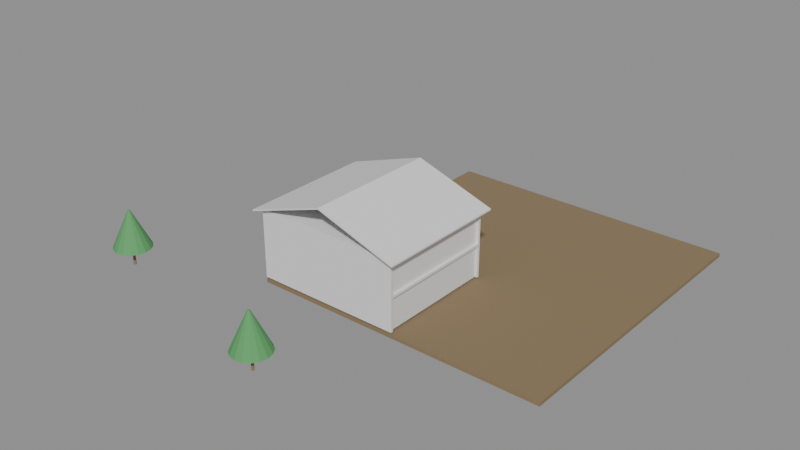 # Source: e1885_after.blend  (saved by Blender 5.2.44; exported with 4.5.12 LTS)
import bpy
from mathutils import Matrix  # noqa: F401  (used for matrix-valued properties, if any)

bpy.ops.wm.read_factory_settings(use_empty=True)
scene = bpy.context.scene
scene.name = 'Scene'

# ---- materials (node trees are filled in below, after node groups)
mat_cesped = bpy.data.materials.new('Cesped')
mat_estuco = bpy.data.materials.new('Estuco')
mat_hormigon = bpy.data.materials.new('Hormigon')
mat_teja_zinc = bpy.data.materials.new('Teja_Zinc')
mat_madera_tronco = bpy.data.materials.new('Madera_Tronco')
mat_follaje = bpy.data.materials.new('Follaje')

# ---- material node trees
mat_cesped.use_nodes = True; mat_cesped.node_tree.nodes.clear()
_N = mat_cesped.node_tree.nodes; _L = mat_cesped.node_tree.links
n0 = _N.new('ShaderNodeBsdfPrincipled'); n0.name = 'Principled BSDF'; n0.location = (-200, 100)
n0.inputs[0].default_value = (0.25, 0.18, 0.1, 1.0)
n0.inputs[2].default_value = 0.9
n0.inputs[3].default_value = 1.45
n0.inputs[10].default_value = 0.005
n1 = _N.new('ShaderNodeOutputMaterial'); n1.name = 'Material Output'; n1.location = (200, 100)
_L.new(n0.outputs[0], n1.inputs[0])
n1.is_active_output = True
mat_estuco.use_nodes = True; mat_estuco.node_tree.nodes.clear()
_N = mat_estuco.node_tree.nodes; _L = mat_estuco.node_tree.links
n0 = _N.new('ShaderNodeBsdfPrincipled'); n0.name = 'Principled BSDF'; n0.location = (-200, 100)
n0.inputs[3].default_value = 1.45
n0.inputs[10].default_value = 0.005
n1 = _N.new('ShaderNodeOutputMaterial'); n1.name = 'Material Output'; n1.location = (200, 100)
_L.new(n0.outputs[0], n1.inputs[0])
n1.is_active_output = True
mat_hormigon.use_nodes = True; mat_hormigon.node_tree.nodes.clear()
_N = mat_hormigon.node_tree.nodes; _L = mat_hormigon.node_tree.links
n0 = _N.new('ShaderNodeBsdfPrincipled'); n0.name = 'Principled BSDF'; n0.location = (-200, 100)
n0.inputs[3].default_value = 1.45
n0.inputs[10].default_value = 0.005
n1 = _N.new('ShaderNodeOutputMaterial'); n1.name = 'Material Output'; n1.location = (200, 100)
_L.new(n0.outputs[0], n1.inputs[0])
n1.is_active_output = True
mat_teja_zinc.use_nodes = True; mat_teja_zinc.node_tree.nodes.clear()
_N = mat_teja_zinc.node_tree.nodes; _L = mat_teja_zinc.node_tree.links
n0 = _N.new('ShaderNodeBsdfPrincipled'); n0.name = 'Principled BSDF'; n0.location = (-200, 100)
n0.inputs[3].default_value = 1.45
n0.inputs[10].default_value = 0.005
n1 = _N.new('ShaderNodeOutputMaterial'); n1.name = 'Material Output'; n1.location = (200, 100)
_L.new(n0.outputs[0], n1.inputs[0])
n1.is_active_output = True
mat_madera_tronco.use_nodes = True; mat_madera_tronco.node_tree.nodes.clear()
_N = mat_madera_tronco.node_tree.nodes; _L = mat_madera_tronco.node_tree.links
n0 = _N.new('ShaderNodeBsdfPrincipled'); n0.name = 'Principled BSDF'; n0.location = (-200, 100)
n0.inputs[0].default_value = (0.28, 0.18, 0.1, 1.0)
n0.inputs[2].default_value = 0.9
n0.inputs[3].default_value = 1.45
n0.inputs[10].default_value = 0.005
n1 = _N.new('ShaderNodeOutputMaterial'); n1.name = 'Material Output'; n1.location = (200, 100)
_L.new(n0.outputs[0], n1.inputs[0])
n1.is_active_output = True
mat_follaje.use_nodes = True; mat_follaje.node_tree.nodes.clear()
_N = mat_follaje.node_tree.nodes; _L = mat_follaje.node_tree.links
n0 = _N.new('ShaderNodeBsdfPrincipled'); n0.name = 'Principled BSDF'; n0.location = (-200, 100)
n0.inputs[0].default_value = (0.1, 0.35, 0.12, 1.0)
n0.inputs[2].default_value = 0.8
n0.inputs[3].default_value = 1.45
n0.inputs[10].default_value = 0.005
n1 = _N.new('ShaderNodeOutputMaterial'); n1.name = 'Material Output'; n1.location = (200, 100)
_L.new(n0.outputs[0], n1.inputs[0])
n1.is_active_output = True

# ---- meshes
me_parcela_cuerpo_mesh = bpy.data.meshes.new('Parcela_Cuerpo_mesh')
me_parcela_cuerpo_mesh.from_pydata([(0.0, 0.0, 0.0), (24.0, 0.0, 0.0), (24.0, 25.0, 0.0), (0.0, 25.0, 0.0), (0.0, 0.0, 0.3), (24.0, 0.0, 0.3), (24.0, 25.0, 0.3), (0.0, 25.0, 0.3)], [], [(0, 1, 2, 3), (4, 5, 6, 7), (0, 1, 5, 4), (1, 2, 6, 5), (2, 3, 7, 6), (3, 0, 4, 7)])
me_parcela_cuerpo_mesh.materials.append(mat_cesped)
me_parcela_cuerpo_mesh.update()
me_vivienda_familiar_p1_muro_sur_cuerpo_mesh = bpy.data.meshes.new('Vivienda_Familiar_P1_Muro_Sur_Cuerpo_mesh')
me_vivienda_familiar_p1_muro_sur_cuerpo_mesh.from_pydata([(0.0, 0.0, 0.0), (12.0, 0.0, 0.0), (12.0, 0.2, 0.0), (0.0, 0.2, 0.0), (0.0, 0.0, 2.6), (12.0, 0.0, 2.6), (12.0, 0.2, 2.6), (0.0, 0.2, 2.6)], [], [(0, 1, 2, 3), (4, 5, 6, 7), (0, 1, 5, 4), (1, 2, 6, 5), (2, 3, 7, 6), (3, 0, 4, 7)])
me_vivienda_familiar_p1_muro_sur_cuerpo_mesh.materials.append(mat_estuco)
me_vivienda_familiar_p1_muro_sur_cuerpo_mesh.update()
me_vivienda_familiar_p1_muro_norte_cuerpo_mesh = bpy.data.meshes.new('Vivienda_Familiar_P1_Muro_Norte_Cuerpo_mesh')
me_vivienda_familiar_p1_muro_norte_cuerpo_mesh.from_pydata([(0.0, 0.0, 0.0), (12.0, 0.0, 0.0), (12.0, 0.2, 0.0), (0.0, 0.2, 0.0), (0.0, 0.0, 2.6), (12.0, 0.0, 2.6), (12.0, 0.2, 2.6), (0.0, 0.2, 2.6)], [], [(0, 1, 2, 3), (4, 5, 6, 7), (0, 1, 5, 4), (1, 2, 6, 5), (2, 3, 7, 6), (3, 0, 4, 7)])
me_vivienda_familiar_p1_muro_norte_cuerpo_mesh.materials.append(mat_estuco)
me_vivienda_familiar_p1_muro_norte_cuerpo_mesh.update()
me_vivienda_familiar_p1_muro_oeste_cuerpo_mesh = bpy.data.meshes.new('Vivienda_Familiar_P1_Muro_Oeste_Cuerpo_mesh')
me_vivienda_familiar_p1_muro_oeste_cuerpo_mesh.from_pydata([(0.0, 0.0, 0.0), (9.6, 0.0, 0.0), (9.6, 0.2, 0.0), (0.0, 0.2, 0.0), (0.0, 0.0, 2.6), (9.6, 0.0, 2.6), (9.6, 0.2, 2.6), (0.0, 0.2, 2.6)], [], [(0, 1, 2, 3), (4, 5, 6, 7), (0, 1, 5, 4), (1, 2, 6, 5), (2, 3, 7, 6), (3, 0, 4, 7)])
me_vivienda_familiar_p1_muro_oeste_cuerpo_mesh.materials.append(mat_estuco)
me_vivienda_familiar_p1_muro_oeste_cuerpo_mesh.update()
me_vivienda_familiar_p1_muro_este_cuerpo_mesh = bpy.data.meshes.new('Vivienda_Familiar_P1_Muro_Este_Cuerpo_mesh')
me_vivienda_familiar_p1_muro_este_cuerpo_mesh.from_pydata([(0.0, 0.0, 0.0), (9.6, 0.0, 0.0), (9.6, 0.2, 0.0), (0.0, 0.2, 0.0), (0.0, 0.0, 2.6), (9.6, 0.0, 2.6), (9.6, 0.2, 2.6), (0.0, 0.2, 2.6)], [], [(0, 1, 2, 3), (4, 5, 6, 7), (0, 1, 5, 4), (1, 2, 6, 5), (2, 3, 7, 6), (3, 0, 4, 7)])
me_vivienda_familiar_p1_muro_este_cuerpo_mesh.materials.append(mat_estuco)
me_vivienda_familiar_p1_muro_este_cuerpo_mesh.update()
me_vivienda_familiar_p1_losa_mesh = bpy.data.meshes.new('Vivienda_Familiar_P1_Losa_mesh')
me_vivienda_familiar_p1_losa_mesh.from_pydata([(0.0, 0.0, 0.0), (12.0, 0.0, 0.0), (12.0, 10.0, 0.0), (0.0, 10.0, 0.0), (0.0, 0.0, 0.2), (12.0, 0.0, 0.2), (12.0, 10.0, 0.2), (0.0, 10.0, 0.2)], [], [(0, 3, 2, 1), (4, 5, 6, 7), (2, 3, 7, 6), (0, 1, 5, 4), (1, 2, 6, 5), (3, 0, 4, 7)])
me_vivienda_familiar_p1_losa_mesh.materials.append(mat_hormigon)
me_vivienda_familiar_p1_losa_mesh.update()
me_vivienda_familiar_p2_muro_sur_cuerpo_mesh = bpy.data.meshes.new('Vivienda_Familiar_P2_Muro_Sur_Cuerpo_mesh')
me_vivienda_familiar_p2_muro_sur_cuerpo_mesh.from_pydata([(0.0, 0.0, 0.0), (12.0, 0.0, 0.0), (12.0, 0.2, 0.0), (0.0, 0.2, 0.0), (0.0, 0.0, 2.6), (12.0, 0.0, 2.6), (12.0, 0.2, 2.6), (0.0, 0.2, 2.6)], [], [(0, 1, 2, 3), (4, 5, 6, 7), (0, 1, 5, 4), (1, 2, 6, 5), (2, 3, 7, 6), (3, 0, 4, 7)])
me_vivienda_familiar_p2_muro_sur_cuerpo_mesh.materials.append(mat_estuco)
me_vivienda_familiar_p2_muro_sur_cuerpo_mesh.update()
me_vivienda_familiar_p2_muro_norte_cuerpo_mesh = bpy.data.meshes.new('Vivienda_Familiar_P2_Muro_Norte_Cuerpo_mesh')
me_vivienda_familiar_p2_muro_norte_cuerpo_mesh.from_pydata([(0.0, 0.0, 0.0), (12.0, 0.0, 0.0), (12.0, 0.2, 0.0), (0.0, 0.2, 0.0), (0.0, 0.0, 2.6), (12.0, 0.0, 2.6), (12.0, 0.2, 2.6), (0.0, 0.2, 2.6)], [], [(0, 1, 2, 3), (4, 5, 6, 7), (0, 1, 5, 4), (1, 2, 6, 5), (2, 3, 7, 6), (3, 0, 4, 7)])
me_vivienda_familiar_p2_muro_norte_cuerpo_mesh.materials.append(mat_estuco)
me_vivienda_familiar_p2_muro_norte_cuerpo_mesh.update()
me_vivienda_familiar_p2_muro_oeste_cuerpo_mesh = bpy.data.meshes.new('Vivienda_Familiar_P2_Muro_Oeste_Cuerpo_mesh')
me_vivienda_familiar_p2_muro_oeste_cuerpo_mesh.from_pydata([(0.0, 0.0, 0.0), (9.6, 0.0, 0.0), (9.6, 0.2, 0.0), (0.0, 0.2, 0.0), (0.0, 0.0, 2.6), (9.6, 0.0, 2.6), (9.6, 0.2, 2.6), (0.0, 0.2, 2.6)], [], [(0, 1, 2, 3), (4, 5, 6, 7), (0, 1, 5, 4), (1, 2, 6, 5), (2, 3, 7, 6), (3, 0, 4, 7)])
me_vivienda_familiar_p2_muro_oeste_cuerpo_mesh.materials.append(mat_estuco)
me_vivienda_familiar_p2_muro_oeste_cuerpo_mesh.update()
me_vivienda_familiar_p2_muro_este_cuerpo_mesh = bpy.data.meshes.new('Vivienda_Familiar_P2_Muro_Este_Cuerpo_mesh')
me_vivienda_familiar_p2_muro_este_cuerpo_mesh.from_pydata([(0.0, 0.0, 0.0), (9.6, 0.0, 0.0), (9.6, 0.2, 0.0), (0.0, 0.2, 0.0), (0.0, 0.0, 2.6), (9.6, 0.0, 2.6), (9.6, 0.2, 2.6), (0.0, 0.2, 2.6)], [], [(0, 1, 2, 3), (4, 5, 6, 7), (0, 1, 5, 4), (1, 2, 6, 5), (2, 3, 7, 6), (3, 0, 4, 7)])
me_vivienda_familiar_p2_muro_este_cuerpo_mesh.materials.append(mat_estuco)
me_vivienda_familiar_p2_muro_este_cuerpo_mesh.update()
me_vivienda_familiar_p2_losa_mesh = bpy.data.meshes.new('Vivienda_Familiar_P2_Losa_mesh')
me_vivienda_familiar_p2_losa_mesh.from_pydata([(0.0, 0.0, 0.0), (12.0, 0.0, 0.0), (12.0, 10.0, 0.0), (0.0, 10.0, 0.0), (0.0, 0.0, 0.2), (12.0, 0.0, 0.2), (12.0, 10.0, 0.2), (0.0, 10.0, 0.2)], [], [(0, 3, 2, 1), (4, 5, 6, 7), (2, 3, 7, 6), (0, 1, 5, 4), (1, 2, 6, 5), (3, 0, 4, 7)])
me_vivienda_familiar_p2_losa_mesh.materials.append(mat_hormigon)
me_vivienda_familiar_p2_losa_mesh.update()
me_vivienda_familiar_tejado_cuerpo_mesh = bpy.data.meshes.new('Vivienda_Familiar_Tejado_Cuerpo_mesh')
me_vivienda_familiar_tejado_cuerpo_mesh.from_pydata([(-0.5, -0.5, -0.1667), (6.0, -0.5, 2.0), (12.5, -0.5, -0.1667), (-0.5, 10.5, -0.1667), (6.0, 10.5, 2.0), (12.5, 10.5, -0.1667), (-0.5, -0.5, -0.04018), (6.0, -0.5, 2.126), (12.5, -0.5, -0.04018), (-0.5, 10.5, -0.04018), (6.0, 10.5, 2.126), (12.5, 10.5, -0.04018)], [], [(0, 1, 4, 3), (6, 7, 10, 9), (0, 3, 9, 6), (0, 6, 7, 1), (3, 4, 10, 9), (1, 2, 5, 4), (7, 8, 11, 10), (2, 8, 11, 5), (1, 7, 8, 2), (4, 5, 11, 10)])
me_vivienda_familiar_tejado_cuerpo_mesh.materials.append(mat_teja_zinc)
me_vivienda_familiar_tejado_cuerpo_mesh.update()
me_arbol_jardin_1_tronco_mesh = bpy.data.meshes.new('Arbol_Jardin_1_Tronco_mesh')
me_arbol_jardin_1_tronco_mesh.from_pydata([(0.0, 0.12, 0.0), (0.0, 0.084, 1.5), (0.06, 0.1039, 0.0), (0.042, 0.07275, 1.5), (0.1039, 0.06, 0.0), (0.07275, 0.042, 1.5), (0.12, 0.0, 0.0), (0.084, 0.0, 1.5), (0.1039, -0.06, 0.0), (0.07275, -0.042, 1.5), (0.06, -0.1039, 0.0), (0.042, -0.07275, 1.5), (0.0, -0.12, 0.0), (0.0, -0.084, 1.5), (-0.06, -0.1039, 0.0), (-0.042, -0.07275, 1.5), (-0.1039, -0.06, 0.0), (-0.07275, -0.042, 1.5), (-0.12, 0.0, 0.0), (-0.084, 0.0, 1.5), (-0.1039, 0.06, 0.0), (-0.07275, 0.042, 1.5), (-0.06, 0.1039, 0.0), (-0.042, 0.07275, 1.5)], [], [(0, 1, 3, 2), (2, 3, 5, 4), (4, 5, 7, 6), (6, 7, 9, 8), (8, 9, 11, 10), (10, 11, 13, 12), (12, 13, 15, 14), (14, 15, 17, 16), (16, 17, 19, 18), (18, 19, 21, 20), (3, 1, 23, 21, 19, 17, 15, 13, 11, 9, 7, 5), (20, 21, 23, 22), (22, 23, 1, 0), (0, 2, 4, 6, 8, 10, 12, 14, 16, 18, 20, 22)])
me_arbol_jardin_1_tronco_mesh.materials.append(mat_madera_tronco)
me_arbol_jardin_1_tronco_mesh.update()
me_arbol_jardin_1_copa_mesh = bpy.data.meshes.new('Arbol_Jardin_1_Copa_mesh')
me_arbol_jardin_1_copa_mesh.from_pydata([(0.0, 1.5, 1.5), (0.0, 0.1, 4.5), (0.574, 1.386, 1.5), (0.03827, 0.09239, 4.5), (1.061, 1.061, 1.5), (0.07071, 0.07071, 4.5), (1.386, 0.574, 1.5), (0.09239, 0.03827, 4.5), (1.5, 0.0, 1.5), (0.1, 0.0, 4.5), (1.386, -0.574, 1.5), (0.09239, -0.03827, 4.5), (1.061, -1.061, 1.5), (0.07071, -0.07071, 4.5), (0.574, -1.386, 1.5), (0.03827, -0.09239, 4.5), (0.0, -1.5, 1.5), (0.0, -0.1, 4.5), (-0.574, -1.386, 1.5), (-0.03827, -0.09239, 4.5), (-1.061, -1.061, 1.5), (-0.07071, -0.07071, 4.5), (-1.386, -0.574, 1.5), (-0.09239, -0.03827, 4.5), (-1.5, 0.0, 1.5), (-0.1, 0.0, 4.5), (-1.386, 0.574, 1.5), (-0.09239, 0.03827, 4.5), (-1.061, 1.061, 1.5), (-0.07071, 0.07071, 4.5), (-0.574, 1.386, 1.5), (-0.03827, 0.09239, 4.5)], [], [(0, 1, 3, 2), (2, 3, 5, 4), (4, 5, 7, 6), (6, 7, 9, 8), (8, 9, 11, 10), (10, 11, 13, 12), (12, 13, 15, 14), (14, 15, 17, 16), (16, 17, 19, 18), (18, 19, 21, 20), (20, 21, 23, 22), (22, 23, 25, 24), (24, 25, 27, 26), (26, 27, 29, 28), (3, 1, 31, 29, 27, 25, 23, 21, 19, 17, 15, 13, 11, 9, 7, 5), (28, 29, 31, 30), (30, 31, 1, 0), (0, 2, 4, 6, 8, 10, 12, 14, 16, 18, 20, 22, 24, 26, 28, 30)])
me_arbol_jardin_1_copa_mesh.materials.append(mat_follaje)
me_arbol_jardin_1_copa_mesh.update()
me_arbol_jardin_2_tronco_mesh = bpy.data.meshes.new('Arbol_Jardin_2_Tronco_mesh')
me_arbol_jardin_2_tronco_mesh.from_pydata([(0.0, 0.12, 0.0), (0.0, 0.084, 1.5), (0.06, 0.1039, 0.0), (0.042, 0.07275, 1.5), (0.1039, 0.06, 0.0), (0.07275, 0.042, 1.5), (0.12, 0.0, 0.0), (0.084, 0.0, 1.5), (0.1039, -0.06, 0.0), (0.07275, -0.042, 1.5), (0.06, -0.1039, 0.0), (0.042, -0.07275, 1.5), (0.0, -0.12, 0.0), (0.0, -0.084, 1.5), (-0.06, -0.1039, 0.0), (-0.042, -0.07275, 1.5), (-0.1039, -0.06, 0.0), (-0.07275, -0.042, 1.5), (-0.12, 0.0, 0.0), (-0.084, 0.0, 1.5), (-0.1039, 0.06, 0.0), (-0.07275, 0.042, 1.5), (-0.06, 0.1039, 0.0), (-0.042, 0.07275, 1.5)], [], [(0, 1, 3, 2), (2, 3, 5, 4), (4, 5, 7, 6), (6, 7, 9, 8), (8, 9, 11, 10), (10, 11, 13, 12), (12, 13, 15, 14), (14, 15, 17, 16), (16, 17, 19, 18), (18, 19, 21, 20), (3, 1, 23, 21, 19, 17, 15, 13, 11, 9, 7, 5), (20, 21, 23, 22), (22, 23, 1, 0), (0, 2, 4, 6, 8, 10, 12, 14, 16, 18, 20, 22)])
me_arbol_jardin_2_tronco_mesh.materials.append(mat_madera_tronco)
me_arbol_jardin_2_tronco_mesh.update()
me_arbol_jardin_2_copa_mesh = bpy.data.meshes.new('Arbol_Jardin_2_Copa_mesh')
me_arbol_jardin_2_copa_mesh.from_pydata([(0.0, 1.5, 1.5), (0.0, 0.1, 4.5), (0.574, 1.386, 1.5), (0.03827, 0.09239, 4.5), (1.061, 1.061, 1.5), (0.07071, 0.07071, 4.5), (1.386, 0.574, 1.5), (0.09239, 0.03827, 4.5), (1.5, 0.0, 1.5), (0.1, 0.0, 4.5), (1.386, -0.574, 1.5), (0.09239, -0.03827, 4.5), (1.061, -1.061, 1.5), (0.07071, -0.07071, 4.5), (0.574, -1.386, 1.5), (0.03827, -0.09239, 4.5), (0.0, -1.5, 1.5), (0.0, -0.1, 4.5), (-0.574, -1.386, 1.5), (-0.03827, -0.09239, 4.5), (-1.061, -1.061, 1.5), (-0.07071, -0.07071, 4.5), (-1.386, -0.574, 1.5), (-0.09239, -0.03827, 4.5), (-1.5, 0.0, 1.5), (-0.1, 0.0, 4.5), (-1.386, 0.574, 1.5), (-0.09239, 0.03827, 4.5), (-1.061, 1.061, 1.5), (-0.07071, 0.07071, 4.5), (-0.574, 1.386, 1.5), (-0.03827, 0.09239, 4.5)], [], [(0, 1, 3, 2), (2, 3, 5, 4), (4, 5, 7, 6), (6, 7, 9, 8), (8, 9, 11, 10), (10, 11, 13, 12), (12, 13, 15, 14), (14, 15, 17, 16), (16, 17, 19, 18), (18, 19, 21, 20), (20, 21, 23, 22), (22, 23, 25, 24), (24, 25, 27, 26), (26, 27, 29, 28), (3, 1, 31, 29, 27, 25, 23, 21, 19, 17, 15, 13, 11, 9, 7, 5), (28, 29, 31, 30), (30, 31, 1, 0), (0, 2, 4, 6, 8, 10, 12, 14, 16, 18, 20, 22, 24, 26, 28, 30)])
me_arbol_jardin_2_copa_mesh.materials.append(mat_follaje)
me_arbol_jardin_2_copa_mesh.update()
me_arbol_jardin_3_tronco_mesh = bpy.data.meshes.new('Arbol_Jardin_3_Tronco_mesh')
me_arbol_jardin_3_tronco_mesh.from_pydata([(0.0, 0.12, 0.0), (0.0, 0.084, 1.5), (0.06, 0.1039, 0.0), (0.042, 0.07275, 1.5), (0.1039, 0.06, 0.0), (0.07275, 0.042, 1.5), (0.12, 0.0, 0.0), (0.084, 0.0, 1.5), (0.1039, -0.06, 0.0), (0.07275, -0.042, 1.5), (0.06, -0.1039, 0.0), (0.042, -0.07275, 1.5), (0.0, -0.12, 0.0), (0.0, -0.084, 1.5), (-0.06, -0.1039, 0.0), (-0.042, -0.07275, 1.5), (-0.1039, -0.06, 0.0), (-0.07275, -0.042, 1.5), (-0.12, 0.0, 0.0), (-0.084, 0.0, 1.5), (-0.1039, 0.06, 0.0), (-0.07275, 0.042, 1.5), (-0.06, 0.1039, 0.0), (-0.042, 0.07275, 1.5)], [], [(0, 1, 3, 2), (2, 3, 5, 4), (4, 5, 7, 6), (6, 7, 9, 8), (8, 9, 11, 10), (10, 11, 13, 12), (12, 13, 15, 14), (14, 15, 17, 16), (16, 17, 19, 18), (18, 19, 21, 20), (3, 1, 23, 21, 19, 17, 15, 13, 11, 9, 7, 5), (20, 21, 23, 22), (22, 23, 1, 0), (0, 2, 4, 6, 8, 10, 12, 14, 16, 18, 20, 22)])
me_arbol_jardin_3_tronco_mesh.materials.append(mat_madera_tronco)
me_arbol_jardin_3_tronco_mesh.update()
me_arbol_jardin_3_copa_mesh = bpy.data.meshes.new('Arbol_Jardin_3_Copa_mesh')
me_arbol_jardin_3_copa_mesh.from_pydata([(0.0, 1.5, 1.5), (0.0, 0.1, 4.5), (0.574, 1.386, 1.5), (0.03827, 0.09239, 4.5), (1.061, 1.061, 1.5), (0.07071, 0.07071, 4.5), (1.386, 0.574, 1.5), (0.09239, 0.03827, 4.5), (1.5, 0.0, 1.5), (0.1, 0.0, 4.5), (1.386, -0.574, 1.5), (0.09239, -0.03827, 4.5), (1.061, -1.061, 1.5), (0.07071, -0.07071, 4.5), (0.574, -1.386, 1.5), (0.03827, -0.09239, 4.5), (0.0, -1.5, 1.5), (0.0, -0.1, 4.5), (-0.574, -1.386, 1.5), (-0.03827, -0.09239, 4.5), (-1.061, -1.061, 1.5), (-0.07071, -0.07071, 4.5), (-1.386, -0.574, 1.5), (-0.09239, -0.03827, 4.5), (-1.5, 0.0, 1.5), (-0.1, 0.0, 4.5), (-1.386, 0.574, 1.5), (-0.09239, 0.03827, 4.5), (-1.061, 1.061, 1.5), (-0.07071, 0.07071, 4.5), (-0.574, 1.386, 1.5), (-0.03827, 0.09239, 4.5)], [], [(0, 1, 3, 2), (2, 3, 5, 4), (4, 5, 7, 6), (6, 7, 9, 8), (8, 9, 11, 10), (10, 11, 13, 12), (12, 13, 15, 14), (14, 15, 17, 16), (16, 17, 19, 18), (18, 19, 21, 20), (20, 21, 23, 22), (22, 23, 25, 24), (24, 25, 27, 26), (26, 27, 29, 28), (3, 1, 31, 29, 27, 25, 23, 21, 19, 17, 15, 13, 11, 9, 7, 5), (28, 29, 31, 30), (30, 31, 1, 0), (0, 2, 4, 6, 8, 10, 12, 14, 16, 18, 20, 22, 24, 26, 28, 30)])
me_arbol_jardin_3_copa_mesh.materials.append(mat_follaje)
me_arbol_jardin_3_copa_mesh.update()

# ---- objects
ob_parcela = bpy.data.objects.new('Parcela', None)
ob_parcela_cuerpo = bpy.data.objects.new('Parcela_Cuerpo', me_parcela_cuerpo_mesh)
ob_vivienda_familiar = bpy.data.objects.new('Vivienda_Familiar', None)
ob_vivienda_familiar_p1_muro_sur = bpy.data.objects.new('Vivienda_Familiar_P1_Muro_Sur', None)
ob_vivienda_familiar_p1_muro_sur_cuerpo = bpy.data.objects.new('Vivienda_Familiar_P1_Muro_Sur_Cuerpo', me_vivienda_familiar_p1_muro_sur_cuerpo_mesh)
ob_vivienda_familiar_p1_muro_norte = bpy.data.objects.new('Vivienda_Familiar_P1_Muro_Norte', None)
ob_vivienda_familiar_p1_muro_norte_cuerpo = bpy.data.objects.new('Vivienda_Familiar_P1_Muro_Norte_Cuerpo', me_vivienda_familiar_p1_muro_norte_cuerpo_mesh)
ob_vivienda_familiar_p1_muro_oeste = bpy.data.objects.new('Vivienda_Familiar_P1_Muro_Oeste', None)
ob_vivienda_familiar_p1_muro_oeste_cuerpo = bpy.data.objects.new('Vivienda_Familiar_P1_Muro_Oeste_Cuerpo', me_vivienda_familiar_p1_muro_oeste_cuerpo_mesh)
ob_vivienda_familiar_p1_muro_este = bpy.data.objects.new('Vivienda_Familiar_P1_Muro_Este', None)
ob_vivienda_familiar_p1_muro_este_cuerpo = bpy.data.objects.new('Vivienda_Familiar_P1_Muro_Este_Cuerpo', me_vivienda_familiar_p1_muro_este_cuerpo_mesh)
ob_vivienda_familiar_p1_losa_solido = bpy.data.objects.new('Vivienda_Familiar_P1_Losa_Solido', me_vivienda_familiar_p1_losa_mesh)
ob_vivienda_familiar_p1_losa = bpy.data.objects.new('Vivienda_Familiar_P1_Losa', None)
ob_vivienda_familiar_p2_muro_sur = bpy.data.objects.new('Vivienda_Familiar_P2_Muro_Sur', None)
ob_vivienda_familiar_p2_muro_sur_cuerpo = bpy.data.objects.new('Vivienda_Familiar_P2_Muro_Sur_Cuerpo', me_vivienda_familiar_p2_muro_sur_cuerpo_mesh)
ob_vivienda_familiar_p2_muro_norte = bpy.data.objects.new('Vivienda_Familiar_P2_Muro_Norte', None)
ob_vivienda_familiar_p2_muro_norte_cuerpo = bpy.data.objects.new('Vivienda_Familiar_P2_Muro_Norte_Cuerpo', me_vivienda_familiar_p2_muro_norte_cuerpo_mesh)
ob_vivienda_familiar_p2_muro_oeste = bpy.data.objects.new('Vivienda_Familiar_P2_Muro_Oeste', None)
ob_vivienda_familiar_p2_muro_oeste_cuerpo = bpy.data.objects.new('Vivienda_Familiar_P2_Muro_Oeste_Cuerpo', me_vivienda_familiar_p2_muro_oeste_cuerpo_mesh)
ob_vivienda_familiar_p2_muro_este = bpy.data.objects.new('Vivienda_Familiar_P2_Muro_Este', None)
ob_vivienda_familiar_p2_muro_este_cuerpo = bpy.data.objects.new('Vivienda_Familiar_P2_Muro_Este_Cuerpo', me_vivienda_familiar_p2_muro_este_cuerpo_mesh)
ob_vivienda_familiar_p2_losa_solido = bpy.data.objects.new('Vivienda_Familiar_P2_Losa_Solido', me_vivienda_familiar_p2_losa_mesh)
ob_vivienda_familiar_p2_losa = bpy.data.objects.new('Vivienda_Familiar_P2_Losa', None)
ob_vivienda_familiar_tejado = bpy.data.objects.new('Vivienda_Familiar_Tejado', None)
ob_vivienda_familiar_tejado_cuerpo = bpy.data.objects.new('Vivienda_Familiar_Tejado_Cuerpo', me_vivienda_familiar_tejado_cuerpo_mesh)
ob_arbol_jardin_1 = bpy.data.objects.new('Arbol_Jardin_1', None)
ob_arbol_jardin_1_tronco = bpy.data.objects.new('Arbol_Jardin_1_Tronco', me_arbol_jardin_1_tronco_mesh)
ob_arbol_jardin_1_copa = bpy.data.objects.new('Arbol_Jardin_1_Copa', me_arbol_jardin_1_copa_mesh)
ob_arbol_jardin_2 = bpy.data.objects.new('Arbol_Jardin_2', None)
ob_arbol_jardin_2_tronco = bpy.data.objects.new('Arbol_Jardin_2_Tronco', me_arbol_jardin_2_tronco_mesh)
ob_arbol_jardin_2_copa = bpy.data.objects.new('Arbol_Jardin_2_Copa', me_arbol_jardin_2_copa_mesh)
ob_arbol_jardin_3 = bpy.data.objects.new('Arbol_Jardin_3', None)
ob_arbol_jardin_3_tronco = bpy.data.objects.new('Arbol_Jardin_3_Tronco', me_arbol_jardin_3_tronco_mesh)
ob_arbol_jardin_3_copa = bpy.data.objects.new('Arbol_Jardin_3_Copa', me_arbol_jardin_3_copa_mesh)

# ---- transforms, parenting, visibility, modifiers, constraints
ob_parcela.location = (0.0, 0.0, -0.3)
ob_parcela.empty_display_type = 'ARROWS'
ob_parcela_cuerpo.parent = ob_parcela
ob_parcela_cuerpo.location = (0.0, 0.0, 0.0)
ob_vivienda_familiar.location = (0.0, 0.0, 0.15)
ob_vivienda_familiar.empty_display_type = 'ARROWS'
ob_vivienda_familiar_p1_muro_sur.parent = ob_vivienda_familiar
ob_vivienda_familiar_p1_muro_sur.location = (0.0, 0.0, 0.0)
ob_vivienda_familiar_p1_muro_sur.empty_display_type = 'ARROWS'
ob_vivienda_familiar_p1_muro_sur_cuerpo.parent = ob_vivienda_familiar_p1_muro_sur
ob_vivienda_familiar_p1_muro_sur_cuerpo.location = (0.0, 0.0, 0.0)
ob_vivienda_familiar_p1_muro_norte.parent = ob_vivienda_familiar
ob_vivienda_familiar_p1_muro_norte.location = (0.0, 9.8, 0.0)
ob_vivienda_familiar_p1_muro_norte.empty_display_type = 'ARROWS'
ob_vivienda_familiar_p1_muro_norte_cuerpo.parent = ob_vivienda_familiar_p1_muro_norte
ob_vivienda_familiar_p1_muro_norte_cuerpo.location = (0.0, 0.0, 0.0)
ob_vivienda_familiar_p1_muro_oeste.parent = ob_vivienda_familiar
ob_vivienda_familiar_p1_muro_oeste.location = (0.0, 0.2, 0.0)
ob_vivienda_familiar_p1_muro_oeste.rotation_euler = (0.0, 0.0, 1.571)
ob_vivienda_familiar_p1_muro_oeste.empty_display_type = 'ARROWS'
ob_vivienda_familiar_p1_muro_oeste_cuerpo.parent = ob_vivienda_familiar_p1_muro_oeste
ob_vivienda_familiar_p1_muro_oeste_cuerpo.location = (0.0, 0.0, 0.0)
ob_vivienda_familiar_p1_muro_este.parent = ob_vivienda_familiar
ob_vivienda_familiar_p1_muro_este.location = (11.8, 0.2, 0.0)
ob_vivienda_familiar_p1_muro_este.rotation_euler = (0.0, 0.0, 1.571)
ob_vivienda_familiar_p1_muro_este.empty_display_type = 'ARROWS'
ob_vivienda_familiar_p1_muro_este_cuerpo.parent = ob_vivienda_familiar_p1_muro_este
ob_vivienda_familiar_p1_muro_este_cuerpo.location = (0.0, 0.0, 0.0)
ob_vivienda_familiar_p1_losa_solido.parent = ob_vivienda_familiar_p1_losa
ob_vivienda_familiar_p1_losa_solido.location = (0.0, 0.0, 0.0)
ob_vivienda_familiar_p1_losa.parent = ob_vivienda_familiar
ob_vivienda_familiar_p1_losa.location = (0.0, 0.0, 2.6)
ob_vivienda_familiar_p1_losa.empty_display_type = 'ARROWS'
ob_vivienda_familiar_p2_muro_sur.parent = ob_vivienda_familiar
ob_vivienda_familiar_p2_muro_sur.location = (0.0, 0.0, 2.8)
ob_vivienda_familiar_p2_muro_sur.empty_display_type = 'ARROWS'
ob_vivienda_familiar_p2_muro_sur_cuerpo.parent = ob_vivienda_familiar_p2_muro_sur
ob_vivienda_familiar_p2_muro_sur_cuerpo.location = (0.0, 0.0, 0.0)
ob_vivienda_familiar_p2_muro_norte.parent = ob_vivienda_familiar
ob_vivienda_familiar_p2_muro_norte.location = (0.0, 9.8, 2.8)
ob_vivienda_familiar_p2_muro_norte.empty_display_type = 'ARROWS'
ob_vivienda_familiar_p2_muro_norte_cuerpo.parent = ob_vivienda_familiar_p2_muro_norte
ob_vivienda_familiar_p2_muro_norte_cuerpo.location = (0.0, 0.0, 0.0)
ob_vivienda_familiar_p2_muro_oeste.parent = ob_vivienda_familiar
ob_vivienda_familiar_p2_muro_oeste.location = (0.0, 0.2, 2.8)
ob_vivienda_familiar_p2_muro_oeste.rotation_euler = (0.0, 0.0, 1.571)
ob_vivienda_familiar_p2_muro_oeste.empty_display_type = 'ARROWS'
ob_vivienda_familiar_p2_muro_oeste_cuerpo.parent = ob_vivienda_familiar_p2_muro_oeste
ob_vivienda_familiar_p2_muro_oeste_cuerpo.location = (0.0, 0.0, 0.0)
ob_vivienda_familiar_p2_muro_este.parent = ob_vivienda_familiar
ob_vivienda_familiar_p2_muro_este.location = (11.8, 0.2, 2.8)
ob_vivienda_familiar_p2_muro_este.rotation_euler = (0.0, 0.0, 1.571)
ob_vivienda_familiar_p2_muro_este.empty_display_type = 'ARROWS'
ob_vivienda_familiar_p2_muro_este_cuerpo.parent = ob_vivienda_familiar_p2_muro_este
ob_vivienda_familiar_p2_muro_este_cuerpo.location = (0.0, 0.0, 0.0)
ob_vivienda_familiar_p2_losa_solido.parent = ob_vivienda_familiar_p2_losa
ob_vivienda_familiar_p2_losa_solido.location = (0.0, 0.0, 0.0)
ob_vivienda_familiar_p2_losa.parent = ob_vivienda_familiar
ob_vivienda_familiar_p2_losa.location = (0.0, 0.0, 5.4)
ob_vivienda_familiar_p2_losa.empty_display_type = 'ARROWS'
ob_vivienda_familiar_tejado.parent = ob_vivienda_familiar
ob_vivienda_familiar_tejado.location = (0.0, 0.0, 5.6)
ob_vivienda_familiar_tejado.empty_display_type = 'ARROWS'
ob_vivienda_familiar_tejado_cuerpo.parent = ob_vivienda_familiar_tejado
ob_vivienda_familiar_tejado_cuerpo.location = (0.0, 0.0, 0.0)
ob_arbol_jardin_1.location = (10.0, 8.0, 0.15)
ob_arbol_jardin_1.empty_display_type = 'ARROWS'
ob_arbol_jardin_1_tronco.parent = ob_arbol_jardin_1
ob_arbol_jardin_1_tronco.location = (0.0, 0.0, 0.0)
ob_arbol_jardin_1_copa.parent = ob_arbol_jardin_1
ob_arbol_jardin_1_copa.location = (0.0, 0.0, 0.0)
ob_arbol_jardin_2.location = (-9.0, -5.0, 0.15)
ob_arbol_jardin_2.empty_display_type = 'ARROWS'
ob_arbol_jardin_2_tronco.parent = ob_arbol_jardin_2
ob_arbol_jardin_2_tronco.location = (0.0, 0.0, 0.0)
ob_arbol_jardin_2_copa.parent = ob_arbol_jardin_2
ob_arbol_jardin_2_copa.location = (0.0, 0.0, 0.0)
ob_arbol_jardin_3.location = (8.0, -9.0, 0.15)
ob_arbol_jardin_3.empty_display_type = 'ARROWS'
ob_arbol_jardin_3_tronco.parent = ob_arbol_jardin_3
ob_arbol_jardin_3_tronco.location = (0.0, 0.0, 0.0)
ob_arbol_jardin_3_copa.parent = ob_arbol_jardin_3
ob_arbol_jardin_3_copa.location = (0.0, 0.0, 0.0)

# ---- collection membership
scene.collection.objects.link(ob_parcela)
scene.collection.objects.link(ob_parcela_cuerpo)
scene.collection.objects.link(ob_vivienda_familiar)
scene.collection.objects.link(ob_vivienda_familiar_p1_muro_sur)
scene.collection.objects.link(ob_vivienda_familiar_p1_muro_sur_cuerpo)
scene.collection.objects.link(ob_vivienda_familiar_p1_muro_norte)
scene.collection.objects.link(ob_vivienda_familiar_p1_muro_norte_cuerpo)
scene.collection.objects.link(ob_vivienda_familiar_p1_muro_oeste)
scene.collection.objects.link(ob_vivienda_familiar_p1_muro_oeste_cuerpo)
scene.collection.objects.link(ob_vivienda_familiar_p1_muro_este)
scene.collection.objects.link(ob_vivienda_familiar_p1_muro_este_cuerpo)
scene.collection.objects.link(ob_vivienda_familiar_p1_losa_solido)
scene.collection.objects.link(ob_vivienda_familiar_p1_losa)
scene.collection.objects.link(ob_vivienda_familiar_p2_muro_sur)
scene.collection.objects.link(ob_vivienda_familiar_p2_muro_sur_cuerpo)
scene.collection.objects.link(ob_vivienda_familiar_p2_muro_norte)
scene.collection.objects.link(ob_vivienda_familiar_p2_muro_norte_cuerpo)
scene.collection.objects.link(ob_vivienda_familiar_p2_muro_oeste)
scene.collection.objects.link(ob_vivienda_familiar_p2_muro_oeste_cuerpo)
scene.collection.objects.link(ob_vivienda_familiar_p2_muro_este)
scene.collection.objects.link(ob_vivienda_familiar_p2_muro_este_cuerpo)
scene.collection.objects.link(ob_vivienda_familiar_p2_losa_solido)
scene.collection.objects.link(ob_vivienda_familiar_p2_losa)
scene.collection.objects.link(ob_vivienda_familiar_tejado)
scene.collection.objects.link(ob_vivienda_familiar_tejado_cuerpo)
scene.collection.objects.link(ob_arbol_jardin_1)
scene.collection.objects.link(ob_arbol_jardin_1_tronco)
scene.collection.objects.link(ob_arbol_jardin_1_copa)
scene.collection.objects.link(ob_arbol_jardin_2)
scene.collection.objects.link(ob_arbol_jardin_2_tronco)
scene.collection.objects.link(ob_arbol_jardin_2_copa)
scene.collection.objects.link(ob_arbol_jardin_3)
scene.collection.objects.link(ob_arbol_jardin_3_tronco)
scene.collection.objects.link(ob_arbol_jardin_3_copa)

# ---- scene / render settings (as saved in the file)
scene.frame_start = 1; scene.frame_end = 250; scene.frame_set(1)
scene.render.engine = 'BLENDER_EEVEE_NEXT'
scene.render.bake_bias = 0.0
scene.render.bake_samples = 0
scene.render.compositor_device = 'GPU'
scene.eevee.use_volume_custom_range = False
scene.eevee.fast_gi_thickness_near = 0.1
scene.eevee.fast_gi_thickness_far = 0.0
scene.eevee.ray_tracing_options.screen_trace_thickness = 0.1
bpy.context.view_layer.update()

# ---- added for rendering (the .blend has no active camera and no usable light): camera, sun + grey world if the file has none
cam_auto = bpy.data.cameras.new('AutoCamera')
cam_auto.lens = 50.0
cam_auto.sensor_width = 36.0
cam_auto.clip_end = 1000.0
ob_auto_camera = bpy.data.objects.new('AutoCamera', cam_auto)
scene.collection.objects.link(ob_auto_camera)
ob_auto_camera.location = (53.1715, -48.4558, 40.9255)
ob_auto_camera.rotation_euler = (1.09748, -7.21219e-08, 0.694738)
scene.camera = ob_auto_camera
light_auto_sun = bpy.data.lights.new('AutoSun', 'SUN')
light_auto_sun.energy = 3.0
light_auto_sun.angle = 0.0523599
ob_auto_sun = bpy.data.objects.new('AutoSun', light_auto_sun)
scene.collection.objects.link(ob_auto_sun)
ob_auto_sun.rotation_euler = (0.872665, 0.174533, 0.523599)
if scene.world is None:
    world_auto = bpy.data.worlds.new('AutoWorld')
    world_auto.color = (0.3, 0.3, 0.3)
    scene.world = world_auto
bpy.context.view_layer.update()
